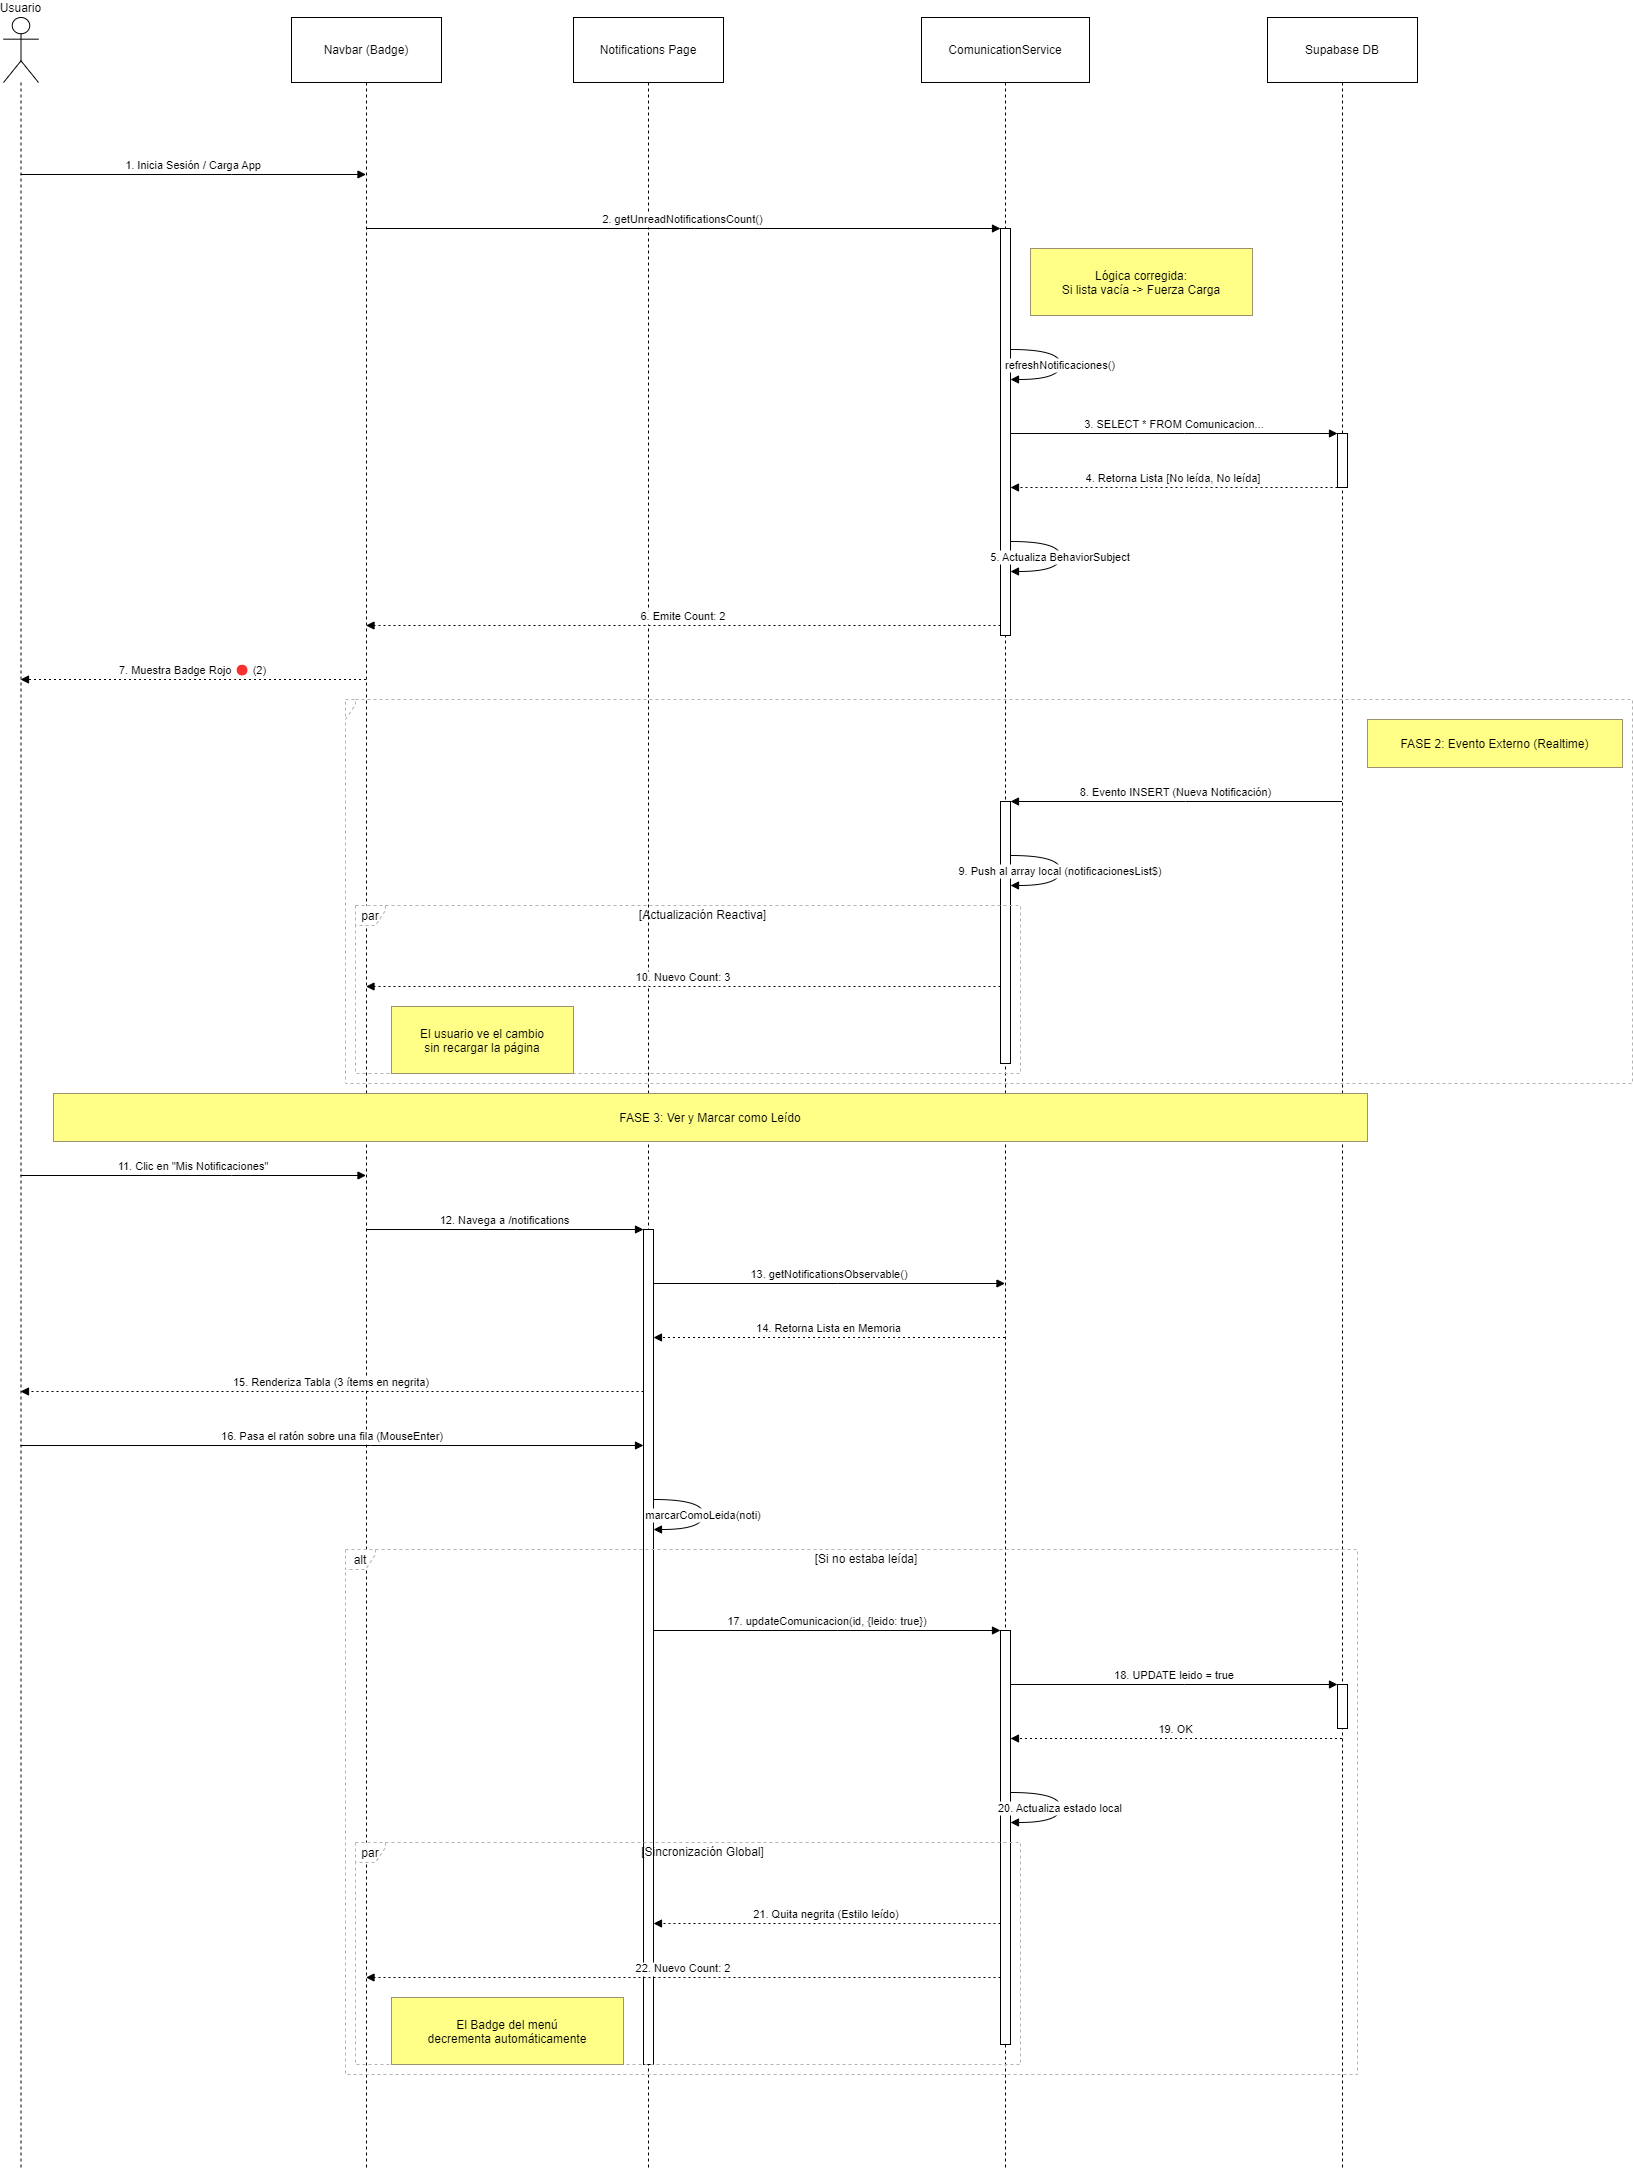

The diagram above was exported from draw.io. Its source (the exported page's mxGraphModel, read from the mxfile embedded in the PNG):
<mxGraphModel dx="1050" dy="621" grid="1" gridSize="10" guides="1" tooltips="1" connect="1" arrows="1" fold="1" page="1" pageScale="1" pageWidth="827" pageHeight="1169" math="0" shadow="0">
  <root>
    <mxCell id="0" />
    <mxCell id="1" parent="0" />
    <mxCell id="MnliGZgRFG7or_oAga0--1" value="Usuario" style="shape=umlLifeline;perimeter=lifelinePerimeter;whiteSpace=wrap;container=1;dropTarget=0;collapsible=0;recursiveResize=0;outlineConnect=0;portConstraint=eastwest;newEdgeStyle={&quot;edgeStyle&quot;:&quot;elbowEdgeStyle&quot;,&quot;elbow&quot;:&quot;vertical&quot;,&quot;curved&quot;:0,&quot;rounded&quot;:0};participant=umlActor;verticalAlign=bottom;labelPosition=center;verticalLabelPosition=top;align=center;size=65;" parent="1" vertex="1">
      <mxGeometry x="20" y="20" width="35" height="2152" as="geometry" />
    </mxCell>
    <mxCell id="MnliGZgRFG7or_oAga0--2" value="Navbar (Badge)" style="shape=umlLifeline;perimeter=lifelinePerimeter;whiteSpace=wrap;container=1;dropTarget=0;collapsible=0;recursiveResize=0;outlineConnect=0;portConstraint=eastwest;newEdgeStyle={&quot;edgeStyle&quot;:&quot;elbowEdgeStyle&quot;,&quot;elbow&quot;:&quot;vertical&quot;,&quot;curved&quot;:0,&quot;rounded&quot;:0};size=65;" parent="1" vertex="1">
      <mxGeometry x="308" y="20" width="150" height="2152" as="geometry" />
    </mxCell>
    <mxCell id="MnliGZgRFG7or_oAga0--3" value="Notifications Page" style="shape=umlLifeline;perimeter=lifelinePerimeter;whiteSpace=wrap;container=1;dropTarget=0;collapsible=0;recursiveResize=0;outlineConnect=0;portConstraint=eastwest;newEdgeStyle={&quot;edgeStyle&quot;:&quot;elbowEdgeStyle&quot;,&quot;elbow&quot;:&quot;vertical&quot;,&quot;curved&quot;:0,&quot;rounded&quot;:0};size=65;" parent="1" vertex="1">
      <mxGeometry x="590" y="20" width="150" height="2152" as="geometry" />
    </mxCell>
    <mxCell id="MnliGZgRFG7or_oAga0--4" value="" style="points=[];perimeter=orthogonalPerimeter;outlineConnect=0;targetShapes=umlLifeline;portConstraint=eastwest;newEdgeStyle={&quot;edgeStyle&quot;:&quot;elbowEdgeStyle&quot;,&quot;elbow&quot;:&quot;vertical&quot;,&quot;curved&quot;:0,&quot;rounded&quot;:0}" parent="MnliGZgRFG7or_oAga0--3" vertex="1">
      <mxGeometry x="70" y="1212" width="10" height="835" as="geometry" />
    </mxCell>
    <mxCell id="MnliGZgRFG7or_oAga0--5" value="ComunicationService" style="shape=umlLifeline;perimeter=lifelinePerimeter;whiteSpace=wrap;container=1;dropTarget=0;collapsible=0;recursiveResize=0;outlineConnect=0;portConstraint=eastwest;newEdgeStyle={&quot;edgeStyle&quot;:&quot;elbowEdgeStyle&quot;,&quot;elbow&quot;:&quot;vertical&quot;,&quot;curved&quot;:0,&quot;rounded&quot;:0};size=65;" parent="1" vertex="1">
      <mxGeometry x="938" y="20" width="168" height="2152" as="geometry" />
    </mxCell>
    <mxCell id="MnliGZgRFG7or_oAga0--6" value="" style="points=[];perimeter=orthogonalPerimeter;outlineConnect=0;targetShapes=umlLifeline;portConstraint=eastwest;newEdgeStyle={&quot;edgeStyle&quot;:&quot;elbowEdgeStyle&quot;,&quot;elbow&quot;:&quot;vertical&quot;,&quot;curved&quot;:0,&quot;rounded&quot;:0}" parent="MnliGZgRFG7or_oAga0--5" vertex="1">
      <mxGeometry x="79" y="211" width="10" height="407" as="geometry" />
    </mxCell>
    <mxCell id="MnliGZgRFG7or_oAga0--7" value="" style="points=[];perimeter=orthogonalPerimeter;outlineConnect=0;targetShapes=umlLifeline;portConstraint=eastwest;newEdgeStyle={&quot;edgeStyle&quot;:&quot;elbowEdgeStyle&quot;,&quot;elbow&quot;:&quot;vertical&quot;,&quot;curved&quot;:0,&quot;rounded&quot;:0}" parent="MnliGZgRFG7or_oAga0--5" vertex="1">
      <mxGeometry x="79" y="784" width="10" height="262" as="geometry" />
    </mxCell>
    <mxCell id="MnliGZgRFG7or_oAga0--8" value="" style="points=[];perimeter=orthogonalPerimeter;outlineConnect=0;targetShapes=umlLifeline;portConstraint=eastwest;newEdgeStyle={&quot;edgeStyle&quot;:&quot;elbowEdgeStyle&quot;,&quot;elbow&quot;:&quot;vertical&quot;,&quot;curved&quot;:0,&quot;rounded&quot;:0}" parent="MnliGZgRFG7or_oAga0--5" vertex="1">
      <mxGeometry x="79" y="1613" width="10" height="414" as="geometry" />
    </mxCell>
    <mxCell id="MnliGZgRFG7or_oAga0--9" value="Supabase DB" style="shape=umlLifeline;perimeter=lifelinePerimeter;whiteSpace=wrap;container=1;dropTarget=0;collapsible=0;recursiveResize=0;outlineConnect=0;portConstraint=eastwest;newEdgeStyle={&quot;edgeStyle&quot;:&quot;elbowEdgeStyle&quot;,&quot;elbow&quot;:&quot;vertical&quot;,&quot;curved&quot;:0,&quot;rounded&quot;:0};size=65;" parent="1" vertex="1">
      <mxGeometry x="1284" y="20" width="150" height="2152" as="geometry" />
    </mxCell>
    <mxCell id="MnliGZgRFG7or_oAga0--10" value="" style="points=[];perimeter=orthogonalPerimeter;outlineConnect=0;targetShapes=umlLifeline;portConstraint=eastwest;newEdgeStyle={&quot;edgeStyle&quot;:&quot;elbowEdgeStyle&quot;,&quot;elbow&quot;:&quot;vertical&quot;,&quot;curved&quot;:0,&quot;rounded&quot;:0}" parent="MnliGZgRFG7or_oAga0--9" vertex="1">
      <mxGeometry x="70" y="416" width="10" height="54" as="geometry" />
    </mxCell>
    <mxCell id="MnliGZgRFG7or_oAga0--11" value="" style="points=[];perimeter=orthogonalPerimeter;outlineConnect=0;targetShapes=umlLifeline;portConstraint=eastwest;newEdgeStyle={&quot;edgeStyle&quot;:&quot;elbowEdgeStyle&quot;,&quot;elbow&quot;:&quot;vertical&quot;,&quot;curved&quot;:0,&quot;rounded&quot;:0}" parent="MnliGZgRFG7or_oAga0--9" vertex="1">
      <mxGeometry x="70" y="1667" width="10" height="44" as="geometry" />
    </mxCell>
    <mxCell id="MnliGZgRFG7or_oAga0--12" value="par" style="shape=umlFrame;dashed=1;pointerEvents=0;dropTarget=0;strokeColor=#B3B3B3;height=20;width=30" parent="1" vertex="1">
      <mxGeometry x="372" y="908" width="665" height="168" as="geometry" />
    </mxCell>
    <mxCell id="MnliGZgRFG7or_oAga0--13" value="[Actualización Reactiva]" style="text;strokeColor=none;fillColor=none;align=center;verticalAlign=middle;whiteSpace=wrap;" parent="MnliGZgRFG7or_oAga0--12" vertex="1">
      <mxGeometry x="30" width="635" height="20" as="geometry" />
    </mxCell>
    <mxCell id="MnliGZgRFG7or_oAga0--14" value="" style="shape=umlFrame;dashed=1;pointerEvents=0;dropTarget=0;strokeColor=#B3B3B3;height=20;width=0" parent="1" vertex="1">
      <mxGeometry x="362" y="702" width="1287" height="384" as="geometry" />
    </mxCell>
    <mxCell id="MnliGZgRFG7or_oAga0--15" value="" style="text;strokeColor=none;fillColor=none;align=center;verticalAlign=middle;whiteSpace=wrap;" parent="MnliGZgRFG7or_oAga0--14" vertex="1">
      <mxGeometry width="1287" height="20" as="geometry" />
    </mxCell>
    <mxCell id="MnliGZgRFG7or_oAga0--16" value="par" style="shape=umlFrame;dashed=1;pointerEvents=0;dropTarget=0;strokeColor=#B3B3B3;height=20;width=30" parent="1" vertex="1">
      <mxGeometry x="372" y="1845" width="665" height="222" as="geometry" />
    </mxCell>
    <mxCell id="MnliGZgRFG7or_oAga0--17" value="[Sincronización Global]" style="text;strokeColor=none;fillColor=none;align=center;verticalAlign=middle;whiteSpace=wrap;" parent="MnliGZgRFG7or_oAga0--16" vertex="1">
      <mxGeometry x="30" width="635" height="20" as="geometry" />
    </mxCell>
    <mxCell id="MnliGZgRFG7or_oAga0--18" value="alt" style="shape=umlFrame;dashed=1;pointerEvents=0;dropTarget=0;strokeColor=#B3B3B3;height=20;width=30" parent="1" vertex="1">
      <mxGeometry x="362" y="1552" width="1012" height="525" as="geometry" />
    </mxCell>
    <mxCell id="MnliGZgRFG7or_oAga0--19" value="[Si no estaba leída]" style="text;strokeColor=none;fillColor=none;align=center;verticalAlign=middle;whiteSpace=wrap;" parent="MnliGZgRFG7or_oAga0--18" vertex="1">
      <mxGeometry x="30" width="982" height="20" as="geometry" />
    </mxCell>
    <mxCell id="MnliGZgRFG7or_oAga0--20" value="1. Inicia Sesión / Carga App" style="verticalAlign=bottom;edgeStyle=elbowEdgeStyle;elbow=vertical;curved=0;rounded=0;endArrow=block;" parent="1" source="MnliGZgRFG7or_oAga0--1" target="MnliGZgRFG7or_oAga0--2" edge="1">
      <mxGeometry relative="1" as="geometry">
        <Array as="points">
          <mxPoint x="248" y="177" />
        </Array>
      </mxGeometry>
    </mxCell>
    <mxCell id="MnliGZgRFG7or_oAga0--21" value="2. getUnreadNotificationsCount()" style="verticalAlign=bottom;edgeStyle=elbowEdgeStyle;elbow=vertical;curved=0;rounded=0;endArrow=block;" parent="1" source="MnliGZgRFG7or_oAga0--2" target="MnliGZgRFG7or_oAga0--6" edge="1">
      <mxGeometry relative="1" as="geometry">
        <Array as="points">
          <mxPoint x="711" y="231" />
        </Array>
      </mxGeometry>
    </mxCell>
    <mxCell id="MnliGZgRFG7or_oAga0--22" value="refreshNotificaciones()" style="curved=1;endArrow=block;rounded=0;" parent="1" source="MnliGZgRFG7or_oAga0--6" target="MnliGZgRFG7or_oAga0--6" edge="1">
      <mxGeometry relative="1" as="geometry">
        <Array as="points">
          <mxPoint x="1077" y="352" />
          <mxPoint x="1077" y="382" />
        </Array>
      </mxGeometry>
    </mxCell>
    <mxCell id="MnliGZgRFG7or_oAga0--23" value="3. SELECT * FROM Comunicacion..." style="verticalAlign=bottom;edgeStyle=elbowEdgeStyle;elbow=vertical;curved=0;rounded=0;endArrow=block;" parent="1" source="MnliGZgRFG7or_oAga0--6" target="MnliGZgRFG7or_oAga0--10" edge="1">
      <mxGeometry relative="1" as="geometry">
        <Array as="points">
          <mxPoint x="1201" y="436" />
        </Array>
      </mxGeometry>
    </mxCell>
    <mxCell id="MnliGZgRFG7or_oAga0--24" value="4. Retorna Lista [No leída, No leída]" style="verticalAlign=bottom;edgeStyle=elbowEdgeStyle;elbow=vertical;curved=0;rounded=0;dashed=1;dashPattern=2 3;endArrow=block;" parent="1" source="MnliGZgRFG7or_oAga0--10" target="MnliGZgRFG7or_oAga0--6" edge="1">
      <mxGeometry relative="1" as="geometry">
        <Array as="points">
          <mxPoint x="1202" y="490" />
        </Array>
      </mxGeometry>
    </mxCell>
    <mxCell id="MnliGZgRFG7or_oAga0--25" value="5. Actualiza BehaviorSubject" style="curved=1;endArrow=block;rounded=0;" parent="1" source="MnliGZgRFG7or_oAga0--6" target="MnliGZgRFG7or_oAga0--6" edge="1">
      <mxGeometry relative="1" as="geometry">
        <Array as="points">
          <mxPoint x="1077" y="544" />
          <mxPoint x="1077" y="574" />
        </Array>
      </mxGeometry>
    </mxCell>
    <mxCell id="MnliGZgRFG7or_oAga0--26" value="6. Emite Count: 2" style="verticalAlign=bottom;edgeStyle=elbowEdgeStyle;elbow=vertical;curved=0;rounded=0;dashed=1;dashPattern=2 3;endArrow=block;" parent="1" source="MnliGZgRFG7or_oAga0--6" target="MnliGZgRFG7or_oAga0--2" edge="1">
      <mxGeometry relative="1" as="geometry">
        <Array as="points">
          <mxPoint x="712" y="628" />
        </Array>
      </mxGeometry>
    </mxCell>
    <mxCell id="MnliGZgRFG7or_oAga0--27" value="7. Muestra Badge Rojo 🔴 (2)" style="verticalAlign=bottom;edgeStyle=elbowEdgeStyle;elbow=vertical;curved=0;rounded=0;dashed=1;dashPattern=2 3;endArrow=block;" parent="1" source="MnliGZgRFG7or_oAga0--2" target="MnliGZgRFG7or_oAga0--1" edge="1">
      <mxGeometry relative="1" as="geometry">
        <Array as="points">
          <mxPoint x="251" y="682" />
        </Array>
      </mxGeometry>
    </mxCell>
    <mxCell id="MnliGZgRFG7or_oAga0--28" value="8. Evento INSERT (Nueva Notificación)" style="verticalAlign=bottom;edgeStyle=elbowEdgeStyle;elbow=vertical;curved=0;rounded=0;endArrow=block;" parent="1" source="MnliGZgRFG7or_oAga0--9" target="MnliGZgRFG7or_oAga0--7" edge="1">
      <mxGeometry relative="1" as="geometry">
        <Array as="points">
          <mxPoint x="1202" y="804" />
        </Array>
      </mxGeometry>
    </mxCell>
    <mxCell id="MnliGZgRFG7or_oAga0--29" value="9. Push al array local (notificacionesList$)" style="curved=1;endArrow=block;rounded=0;" parent="1" source="MnliGZgRFG7or_oAga0--7" target="MnliGZgRFG7or_oAga0--7" edge="1">
      <mxGeometry relative="1" as="geometry">
        <Array as="points">
          <mxPoint x="1077" y="858" />
          <mxPoint x="1077" y="888" />
        </Array>
      </mxGeometry>
    </mxCell>
    <mxCell id="MnliGZgRFG7or_oAga0--30" value="10. Nuevo Count: 3" style="verticalAlign=bottom;edgeStyle=elbowEdgeStyle;elbow=vertical;curved=0;rounded=0;dashed=1;dashPattern=2 3;endArrow=block;" parent="1" source="MnliGZgRFG7or_oAga0--7" target="MnliGZgRFG7or_oAga0--2" edge="1">
      <mxGeometry relative="1" as="geometry">
        <Array as="points">
          <mxPoint x="712" y="989" />
        </Array>
      </mxGeometry>
    </mxCell>
    <mxCell id="MnliGZgRFG7or_oAga0--31" value="11. Clic en &quot;Mis Notificaciones&quot;" style="verticalAlign=bottom;edgeStyle=elbowEdgeStyle;elbow=vertical;curved=0;rounded=0;endArrow=block;" parent="1" source="MnliGZgRFG7or_oAga0--1" target="MnliGZgRFG7or_oAga0--2" edge="1">
      <mxGeometry relative="1" as="geometry">
        <Array as="points">
          <mxPoint x="248" y="1178" />
        </Array>
      </mxGeometry>
    </mxCell>
    <mxCell id="MnliGZgRFG7or_oAga0--32" value="12. Navega a /notifications" style="verticalAlign=bottom;edgeStyle=elbowEdgeStyle;elbow=vertical;curved=0;rounded=0;endArrow=block;" parent="1" source="MnliGZgRFG7or_oAga0--2" target="MnliGZgRFG7or_oAga0--4" edge="1">
      <mxGeometry relative="1" as="geometry">
        <Array as="points">
          <mxPoint x="533" y="1232" />
        </Array>
      </mxGeometry>
    </mxCell>
    <mxCell id="MnliGZgRFG7or_oAga0--33" value="13. getNotificationsObservable()" style="verticalAlign=bottom;edgeStyle=elbowEdgeStyle;elbow=vertical;curved=0;rounded=0;endArrow=block;" parent="1" source="MnliGZgRFG7or_oAga0--4" target="MnliGZgRFG7or_oAga0--5" edge="1">
      <mxGeometry relative="1" as="geometry">
        <Array as="points">
          <mxPoint x="854" y="1286" />
        </Array>
      </mxGeometry>
    </mxCell>
    <mxCell id="MnliGZgRFG7or_oAga0--34" value="14. Retorna Lista en Memoria" style="verticalAlign=bottom;edgeStyle=elbowEdgeStyle;elbow=vertical;curved=0;rounded=0;dashed=1;dashPattern=2 3;endArrow=block;" parent="1" source="MnliGZgRFG7or_oAga0--5" target="MnliGZgRFG7or_oAga0--4" edge="1">
      <mxGeometry relative="1" as="geometry">
        <Array as="points">
          <mxPoint x="857" y="1340" />
        </Array>
      </mxGeometry>
    </mxCell>
    <mxCell id="MnliGZgRFG7or_oAga0--35" value="15. Renderiza Tabla (3 ítems en negrita)" style="verticalAlign=bottom;edgeStyle=elbowEdgeStyle;elbow=vertical;curved=0;rounded=0;dashed=1;dashPattern=2 3;endArrow=block;" parent="1" source="MnliGZgRFG7or_oAga0--4" target="MnliGZgRFG7or_oAga0--1" edge="1">
      <mxGeometry relative="1" as="geometry">
        <Array as="points">
          <mxPoint x="390" y="1394" />
        </Array>
      </mxGeometry>
    </mxCell>
    <mxCell id="MnliGZgRFG7or_oAga0--36" value="16. Pasa el ratón sobre una fila (MouseEnter)" style="verticalAlign=bottom;edgeStyle=elbowEdgeStyle;elbow=vertical;curved=0;rounded=0;endArrow=block;" parent="1" source="MnliGZgRFG7or_oAga0--1" target="MnliGZgRFG7or_oAga0--4" edge="1">
      <mxGeometry relative="1" as="geometry">
        <Array as="points">
          <mxPoint x="387" y="1448" />
        </Array>
      </mxGeometry>
    </mxCell>
    <mxCell id="MnliGZgRFG7or_oAga0--37" value="marcarComoLeida(noti)" style="curved=1;endArrow=block;rounded=0;" parent="1" source="MnliGZgRFG7or_oAga0--4" target="MnliGZgRFG7or_oAga0--4" edge="1">
      <mxGeometry relative="1" as="geometry">
        <Array as="points">
          <mxPoint x="720" y="1502" />
          <mxPoint x="720" y="1532" />
        </Array>
      </mxGeometry>
    </mxCell>
    <mxCell id="MnliGZgRFG7or_oAga0--38" value="17. updateComunicacion(id, {leido: true})" style="verticalAlign=bottom;edgeStyle=elbowEdgeStyle;elbow=vertical;curved=0;rounded=0;endArrow=block;" parent="1" source="MnliGZgRFG7or_oAga0--4" target="MnliGZgRFG7or_oAga0--8" edge="1">
      <mxGeometry relative="1" as="geometry">
        <Array as="points">
          <mxPoint x="854" y="1633" />
        </Array>
      </mxGeometry>
    </mxCell>
    <mxCell id="MnliGZgRFG7or_oAga0--39" value="18. UPDATE leido = true" style="verticalAlign=bottom;edgeStyle=elbowEdgeStyle;elbow=vertical;curved=0;rounded=0;endArrow=block;" parent="1" source="MnliGZgRFG7or_oAga0--8" target="MnliGZgRFG7or_oAga0--11" edge="1">
      <mxGeometry relative="1" as="geometry">
        <Array as="points">
          <mxPoint x="1201" y="1687" />
        </Array>
      </mxGeometry>
    </mxCell>
    <mxCell id="MnliGZgRFG7or_oAga0--40" value="19. OK" style="verticalAlign=bottom;edgeStyle=elbowEdgeStyle;elbow=vertical;curved=0;rounded=0;dashed=1;dashPattern=2 3;endArrow=block;" parent="1" source="MnliGZgRFG7or_oAga0--9" target="MnliGZgRFG7or_oAga0--8" edge="1">
      <mxGeometry relative="1" as="geometry">
        <Array as="points">
          <mxPoint x="1202" y="1741" />
        </Array>
      </mxGeometry>
    </mxCell>
    <mxCell id="MnliGZgRFG7or_oAga0--41" value="20. Actualiza estado local" style="curved=1;endArrow=block;rounded=0;" parent="1" source="MnliGZgRFG7or_oAga0--8" target="MnliGZgRFG7or_oAga0--8" edge="1">
      <mxGeometry relative="1" as="geometry">
        <Array as="points">
          <mxPoint x="1077" y="1795" />
          <mxPoint x="1077" y="1825" />
        </Array>
      </mxGeometry>
    </mxCell>
    <mxCell id="MnliGZgRFG7or_oAga0--42" value="21. Quita negrita (Estilo leído)" style="verticalAlign=bottom;edgeStyle=elbowEdgeStyle;elbow=vertical;curved=0;rounded=0;dashed=1;dashPattern=2 3;endArrow=block;" parent="1" source="MnliGZgRFG7or_oAga0--8" target="MnliGZgRFG7or_oAga0--4" edge="1">
      <mxGeometry relative="1" as="geometry">
        <Array as="points">
          <mxPoint x="855" y="1926" />
        </Array>
      </mxGeometry>
    </mxCell>
    <mxCell id="MnliGZgRFG7or_oAga0--43" value="22. Nuevo Count: 2" style="verticalAlign=bottom;edgeStyle=elbowEdgeStyle;elbow=vertical;curved=0;rounded=0;dashed=1;dashPattern=2 3;endArrow=block;" parent="1" source="MnliGZgRFG7or_oAga0--8" target="MnliGZgRFG7or_oAga0--2" edge="1">
      <mxGeometry relative="1" as="geometry">
        <Array as="points">
          <mxPoint x="712" y="1980" />
        </Array>
      </mxGeometry>
    </mxCell>
    <mxCell id="MnliGZgRFG7or_oAga0--45" value="Lógica corregida:&#10;Si lista vacía -&gt; Fuerza Carga" style="fillColor=#ffff88;strokeColor=#9E916F;" parent="1" vertex="1">
      <mxGeometry x="1047" y="251" width="222" height="67" as="geometry" />
    </mxCell>
    <mxCell id="MnliGZgRFG7or_oAga0--46" value="FASE 2: Evento Externo (Realtime)" style="fillColor=#ffff88;strokeColor=#9E916F;" parent="1" vertex="1">
      <mxGeometry x="1384" y="722" width="255" height="48" as="geometry" />
    </mxCell>
    <mxCell id="MnliGZgRFG7or_oAga0--47" value="El usuario ve el cambio&#10;sin recargar la página" style="fillColor=#ffff88;strokeColor=#9E916F;" parent="1" vertex="1">
      <mxGeometry x="408" y="1009" width="182" height="67" as="geometry" />
    </mxCell>
    <mxCell id="MnliGZgRFG7or_oAga0--48" value="FASE 3: Ver y Marcar como Leído" style="fillColor=#ffff88;strokeColor=#9E916F;" parent="1" vertex="1">
      <mxGeometry x="70" y="1096" width="1314" height="48" as="geometry" />
    </mxCell>
    <mxCell id="MnliGZgRFG7or_oAga0--49" value="El Badge del menú&#10;decrementa automáticamente" style="fillColor=#ffff88;strokeColor=#9E916F;" parent="1" vertex="1">
      <mxGeometry x="408" y="2000" width="232" height="67" as="geometry" />
    </mxCell>
  </root>
</mxGraphModel>